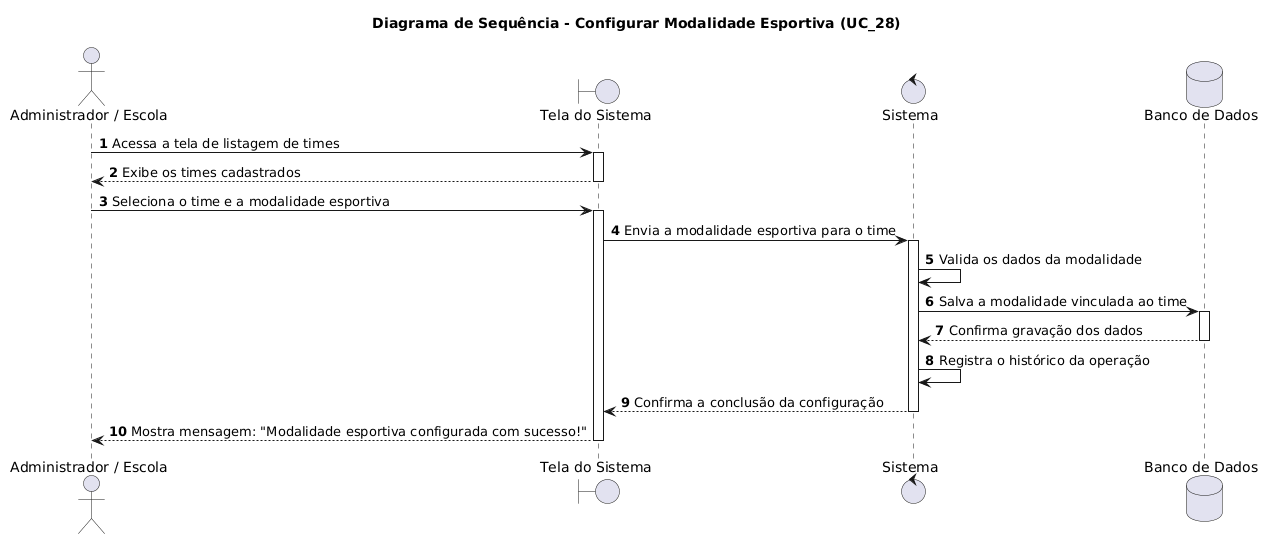

The diagram above was rendered by PlantUML. Its source (embedded in the PNG):
@startuml
autonumber
skinparam responseMessageBelowArrow true

title Diagrama de Sequência - Configurar Modalidade Esportiva (UC_28)

actor "Administrador / Escola" as User
boundary "Tela do Sistema" as UI
control "Sistema" as Sistema
database "Banco de Dados" as DB

User -> UI: Acessa a tela de listagem de times
activate UI
UI --> User: Exibe os times cadastrados
deactivate UI

User -> UI: Seleciona o time e a modalidade esportiva
activate UI

UI -> Sistema: Envia a modalidade esportiva para o time
activate Sistema

Sistema -> Sistema: Valida os dados da modalidade

Sistema -> DB: Salva a modalidade vinculada ao time
activate DB
DB --> Sistema: Confirma gravação dos dados
deactivate DB

Sistema -> Sistema: Registra o histórico da operação

Sistema --> UI: Confirma a conclusão da configuração
deactivate Sistema

UI --> User: Mostra mensagem: "Modalidade esportiva configurada com sucesso!"
deactivate UI
@enduml